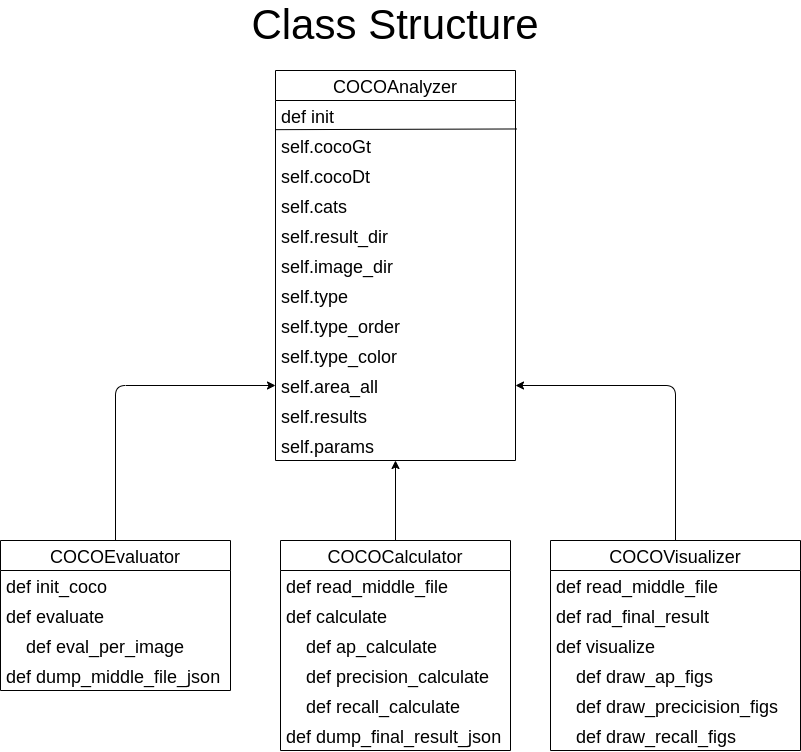

The diagram above was exported from draw.io. Its source (the exported page's mxGraphModel, read from the mxfile embedded in the PNG):
<mxGraphModel dx="1780" dy="833" grid="1" gridSize="10" guides="1" tooltips="1" connect="1" arrows="1" fold="1" page="1" pageScale="1" pageWidth="850" pageHeight="1100" math="0" shadow="0">
  <root>
    <mxCell id="0" />
    <mxCell id="1" parent="0" />
    <mxCell id="13" value="COCOAnalyzer" style="swimlane;fontStyle=0;childLayout=stackLayout;horizontal=1;startSize=30;horizontalStack=0;resizeParent=1;resizeParentMax=0;resizeLast=0;collapsible=1;marginBottom=0;fontSize=18;" parent="1" vertex="1">
      <mxGeometry x="305" y="90" width="240" height="390" as="geometry" />
    </mxCell>
    <mxCell id="16" value="def init" style="text;strokeColor=none;fillColor=none;align=left;verticalAlign=middle;spacingLeft=4;spacingRight=4;overflow=hidden;points=[[0,0.5],[1,0.5]];portConstraint=eastwest;rotatable=0;fontSize=18;" parent="13" vertex="1">
      <mxGeometry y="30" width="240" height="30" as="geometry" />
    </mxCell>
    <mxCell id="62" value="" style="endArrow=none;html=1;exitX=0;exitY=0.972;exitDx=0;exitDy=0;exitPerimeter=0;entryX=1.006;entryY=-0.051;entryDx=0;entryDy=0;entryPerimeter=0;" edge="1" parent="13" source="16" target="48">
      <mxGeometry width="50" height="50" relative="1" as="geometry">
        <mxPoint x="90" y="80" as="sourcePoint" />
        <mxPoint x="140" y="30" as="targetPoint" />
      </mxGeometry>
    </mxCell>
    <mxCell id="48" value="self.cocoGt" style="text;strokeColor=none;fillColor=none;align=left;verticalAlign=middle;spacingLeft=4;spacingRight=4;overflow=hidden;points=[[0,0.5],[1,0.5]];portConstraint=eastwest;rotatable=0;fontSize=18;" vertex="1" parent="13">
      <mxGeometry y="60" width="240" height="30" as="geometry" />
    </mxCell>
    <mxCell id="63" value="self.cocoDt" style="text;strokeColor=none;fillColor=none;align=left;verticalAlign=middle;spacingLeft=4;spacingRight=4;overflow=hidden;points=[[0,0.5],[1,0.5]];portConstraint=eastwest;rotatable=0;fontSize=18;" vertex="1" parent="13">
      <mxGeometry y="90" width="240" height="30" as="geometry" />
    </mxCell>
    <mxCell id="64" value="self.cats" style="text;strokeColor=none;fillColor=none;align=left;verticalAlign=middle;spacingLeft=4;spacingRight=4;overflow=hidden;points=[[0,0.5],[1,0.5]];portConstraint=eastwest;rotatable=0;fontSize=18;" vertex="1" parent="13">
      <mxGeometry y="120" width="240" height="30" as="geometry" />
    </mxCell>
    <mxCell id="65" value="self.result_dir" style="text;strokeColor=none;fillColor=none;align=left;verticalAlign=middle;spacingLeft=4;spacingRight=4;overflow=hidden;points=[[0,0.5],[1,0.5]];portConstraint=eastwest;rotatable=0;fontSize=18;" vertex="1" parent="13">
      <mxGeometry y="150" width="240" height="30" as="geometry" />
    </mxCell>
    <mxCell id="66" value="self.image_dir" style="text;strokeColor=none;fillColor=none;align=left;verticalAlign=middle;spacingLeft=4;spacingRight=4;overflow=hidden;points=[[0,0.5],[1,0.5]];portConstraint=eastwest;rotatable=0;fontSize=18;" vertex="1" parent="13">
      <mxGeometry y="180" width="240" height="30" as="geometry" />
    </mxCell>
    <mxCell id="67" value="self.type" style="text;strokeColor=none;fillColor=none;align=left;verticalAlign=middle;spacingLeft=4;spacingRight=4;overflow=hidden;points=[[0,0.5],[1,0.5]];portConstraint=eastwest;rotatable=0;fontSize=18;" vertex="1" parent="13">
      <mxGeometry y="210" width="240" height="30" as="geometry" />
    </mxCell>
    <mxCell id="68" value="self.type_order" style="text;strokeColor=none;fillColor=none;align=left;verticalAlign=middle;spacingLeft=4;spacingRight=4;overflow=hidden;points=[[0,0.5],[1,0.5]];portConstraint=eastwest;rotatable=0;fontSize=18;" vertex="1" parent="13">
      <mxGeometry y="240" width="240" height="30" as="geometry" />
    </mxCell>
    <mxCell id="71" value="self.type_color" style="text;strokeColor=none;fillColor=none;align=left;verticalAlign=middle;spacingLeft=4;spacingRight=4;overflow=hidden;points=[[0,0.5],[1,0.5]];portConstraint=eastwest;rotatable=0;fontSize=18;" vertex="1" parent="13">
      <mxGeometry y="270" width="240" height="30" as="geometry" />
    </mxCell>
    <mxCell id="72" value="self.area_all" style="text;strokeColor=none;fillColor=none;align=left;verticalAlign=middle;spacingLeft=4;spacingRight=4;overflow=hidden;points=[[0,0.5],[1,0.5]];portConstraint=eastwest;rotatable=0;fontSize=18;" vertex="1" parent="13">
      <mxGeometry y="300" width="240" height="30" as="geometry" />
    </mxCell>
    <mxCell id="73" value="self.results" style="text;strokeColor=none;fillColor=none;align=left;verticalAlign=middle;spacingLeft=4;spacingRight=4;overflow=hidden;points=[[0,0.5],[1,0.5]];portConstraint=eastwest;rotatable=0;fontSize=18;" vertex="1" parent="13">
      <mxGeometry y="330" width="240" height="30" as="geometry" />
    </mxCell>
    <mxCell id="90" value="self.params" style="text;strokeColor=none;fillColor=none;align=left;verticalAlign=middle;spacingLeft=4;spacingRight=4;overflow=hidden;points=[[0,0.5],[1,0.5]];portConstraint=eastwest;rotatable=0;fontSize=18;" vertex="1" parent="13">
      <mxGeometry y="360" width="240" height="30" as="geometry" />
    </mxCell>
    <mxCell id="96" style="edgeStyle=orthogonalEdgeStyle;html=1;exitX=0.5;exitY=0;exitDx=0;exitDy=0;fontSize=42;entryX=0;entryY=0.5;entryDx=0;entryDy=0;" edge="1" parent="1" source="17" target="72">
      <mxGeometry relative="1" as="geometry">
        <mxPoint x="300" y="465" as="targetPoint" />
      </mxGeometry>
    </mxCell>
    <mxCell id="17" value="COCOEvaluator" style="swimlane;fontStyle=0;childLayout=stackLayout;horizontal=1;startSize=30;horizontalStack=0;resizeParent=1;resizeParentMax=0;resizeLast=0;collapsible=1;marginBottom=0;fontSize=18;" parent="1" vertex="1">
      <mxGeometry x="30" y="560" width="230" height="150" as="geometry" />
    </mxCell>
    <mxCell id="18" value="def init_coco" style="text;strokeColor=none;fillColor=none;align=left;verticalAlign=middle;spacingLeft=4;spacingRight=4;overflow=hidden;points=[[0,0.5],[1,0.5]];portConstraint=eastwest;rotatable=0;fontSize=18;" parent="17" vertex="1">
      <mxGeometry y="30" width="230" height="30" as="geometry" />
    </mxCell>
    <mxCell id="19" value="def evaluate" style="text;strokeColor=none;fillColor=none;align=left;verticalAlign=middle;spacingLeft=4;spacingRight=4;overflow=hidden;points=[[0,0.5],[1,0.5]];portConstraint=eastwest;rotatable=0;fontSize=18;" parent="17" vertex="1">
      <mxGeometry y="60" width="230" height="30" as="geometry" />
    </mxCell>
    <mxCell id="49" value="    def eval_per_image" style="text;strokeColor=none;fillColor=none;align=left;verticalAlign=middle;spacingLeft=4;spacingRight=4;overflow=hidden;points=[[0,0.5],[1,0.5]];portConstraint=eastwest;rotatable=0;fontSize=18;" vertex="1" parent="17">
      <mxGeometry y="90" width="230" height="30" as="geometry" />
    </mxCell>
    <mxCell id="20" value="def dump_middle_file_json" style="text;strokeColor=none;fillColor=none;align=left;verticalAlign=middle;spacingLeft=4;spacingRight=4;overflow=hidden;points=[[0,0.5],[1,0.5]];portConstraint=eastwest;rotatable=0;fontSize=18;" parent="17" vertex="1">
      <mxGeometry y="120" width="230" height="30" as="geometry" />
    </mxCell>
    <mxCell id="95" style="edgeStyle=none;html=1;fontSize=42;" edge="1" parent="1" source="21" target="90">
      <mxGeometry relative="1" as="geometry" />
    </mxCell>
    <mxCell id="21" value="COCOCalculator" style="swimlane;fontStyle=0;childLayout=stackLayout;horizontal=1;startSize=30;horizontalStack=0;resizeParent=1;resizeParentMax=0;resizeLast=0;collapsible=1;marginBottom=0;fontSize=18;" parent="1" vertex="1">
      <mxGeometry x="310" y="560" width="230" height="210" as="geometry" />
    </mxCell>
    <mxCell id="53" value="def read_middle_file" style="text;strokeColor=none;fillColor=none;align=left;verticalAlign=middle;spacingLeft=4;spacingRight=4;overflow=hidden;points=[[0,0.5],[1,0.5]];portConstraint=eastwest;rotatable=0;fontSize=18;" vertex="1" parent="21">
      <mxGeometry y="30" width="230" height="30" as="geometry" />
    </mxCell>
    <mxCell id="22" value="def calculate" style="text;strokeColor=none;fillColor=none;align=left;verticalAlign=middle;spacingLeft=4;spacingRight=4;overflow=hidden;points=[[0,0.5],[1,0.5]];portConstraint=eastwest;rotatable=0;fontSize=18;" parent="21" vertex="1">
      <mxGeometry y="60" width="230" height="30" as="geometry" />
    </mxCell>
    <mxCell id="50" value="    def ap_calculate" style="text;strokeColor=none;fillColor=none;align=left;verticalAlign=middle;spacingLeft=4;spacingRight=4;overflow=hidden;points=[[0,0.5],[1,0.5]];portConstraint=eastwest;rotatable=0;fontSize=18;" vertex="1" parent="21">
      <mxGeometry y="90" width="230" height="30" as="geometry" />
    </mxCell>
    <mxCell id="51" value="    def precision_calculate" style="text;strokeColor=none;fillColor=none;align=left;verticalAlign=middle;spacingLeft=4;spacingRight=4;overflow=hidden;points=[[0,0.5],[1,0.5]];portConstraint=eastwest;rotatable=0;fontSize=18;" vertex="1" parent="21">
      <mxGeometry y="120" width="230" height="30" as="geometry" />
    </mxCell>
    <mxCell id="52" value="    def recall_calculate" style="text;strokeColor=none;fillColor=none;align=left;verticalAlign=middle;spacingLeft=4;spacingRight=4;overflow=hidden;points=[[0,0.5],[1,0.5]];portConstraint=eastwest;rotatable=0;fontSize=18;" vertex="1" parent="21">
      <mxGeometry y="150" width="230" height="30" as="geometry" />
    </mxCell>
    <mxCell id="23" value="def dump_final_result_json    " style="text;strokeColor=none;fillColor=none;align=left;verticalAlign=middle;spacingLeft=4;spacingRight=4;overflow=hidden;points=[[0,0.5],[1,0.5]];portConstraint=eastwest;rotatable=0;fontSize=18;" parent="21" vertex="1">
      <mxGeometry y="180" width="230" height="30" as="geometry" />
    </mxCell>
    <mxCell id="97" style="edgeStyle=orthogonalEdgeStyle;html=1;exitX=0.5;exitY=0;exitDx=0;exitDy=0;entryX=1;entryY=0.5;entryDx=0;entryDy=0;fontSize=42;" edge="1" parent="1" source="40" target="72">
      <mxGeometry relative="1" as="geometry" />
    </mxCell>
    <mxCell id="40" value="COCOVisualizer" style="swimlane;fontStyle=0;childLayout=stackLayout;horizontal=1;startSize=30;horizontalStack=0;resizeParent=1;resizeParentMax=0;resizeLast=0;collapsible=1;marginBottom=0;fontSize=18;" parent="1" vertex="1">
      <mxGeometry x="580" y="560" width="250" height="210" as="geometry" />
    </mxCell>
    <mxCell id="41" value="def read_middle_file" style="text;strokeColor=none;fillColor=none;align=left;verticalAlign=middle;spacingLeft=4;spacingRight=4;overflow=hidden;points=[[0,0.5],[1,0.5]];portConstraint=eastwest;rotatable=0;fontSize=18;" parent="40" vertex="1">
      <mxGeometry y="30" width="250" height="30" as="geometry" />
    </mxCell>
    <mxCell id="42" value="def rad_final_result" style="text;strokeColor=none;fillColor=none;align=left;verticalAlign=middle;spacingLeft=4;spacingRight=4;overflow=hidden;points=[[0,0.5],[1,0.5]];portConstraint=eastwest;rotatable=0;fontSize=18;" parent="40" vertex="1">
      <mxGeometry y="60" width="250" height="30" as="geometry" />
    </mxCell>
    <mxCell id="43" value="def visualize" style="text;strokeColor=none;fillColor=none;align=left;verticalAlign=middle;spacingLeft=4;spacingRight=4;overflow=hidden;points=[[0,0.5],[1,0.5]];portConstraint=eastwest;rotatable=0;fontSize=18;" parent="40" vertex="1">
      <mxGeometry y="90" width="250" height="30" as="geometry" />
    </mxCell>
    <mxCell id="54" value="    def draw_ap_figs" style="text;strokeColor=none;fillColor=none;align=left;verticalAlign=middle;spacingLeft=4;spacingRight=4;overflow=hidden;points=[[0,0.5],[1,0.5]];portConstraint=eastwest;rotatable=0;fontSize=18;" vertex="1" parent="40">
      <mxGeometry y="120" width="250" height="30" as="geometry" />
    </mxCell>
    <mxCell id="55" value="    def draw_precicision_figs" style="text;strokeColor=none;fillColor=none;align=left;verticalAlign=middle;spacingLeft=4;spacingRight=4;overflow=hidden;points=[[0,0.5],[1,0.5]];portConstraint=eastwest;rotatable=0;fontSize=18;" vertex="1" parent="40">
      <mxGeometry y="150" width="250" height="30" as="geometry" />
    </mxCell>
    <mxCell id="56" value="    def draw_recall_figs" style="text;strokeColor=none;fillColor=none;align=left;verticalAlign=middle;spacingLeft=4;spacingRight=4;overflow=hidden;points=[[0,0.5],[1,0.5]];portConstraint=eastwest;rotatable=0;fontSize=18;" vertex="1" parent="40">
      <mxGeometry y="180" width="250" height="30" as="geometry" />
    </mxCell>
    <mxCell id="91" value="&lt;font style=&quot;font-size: 42px&quot;&gt;Class Structure&lt;/font&gt;" style="text;html=1;strokeColor=none;fillColor=none;align=center;verticalAlign=middle;whiteSpace=wrap;rounded=0;" vertex="1" parent="1">
      <mxGeometry x="225" y="30" width="400" height="30" as="geometry" />
    </mxCell>
  </root>
</mxGraphModel>